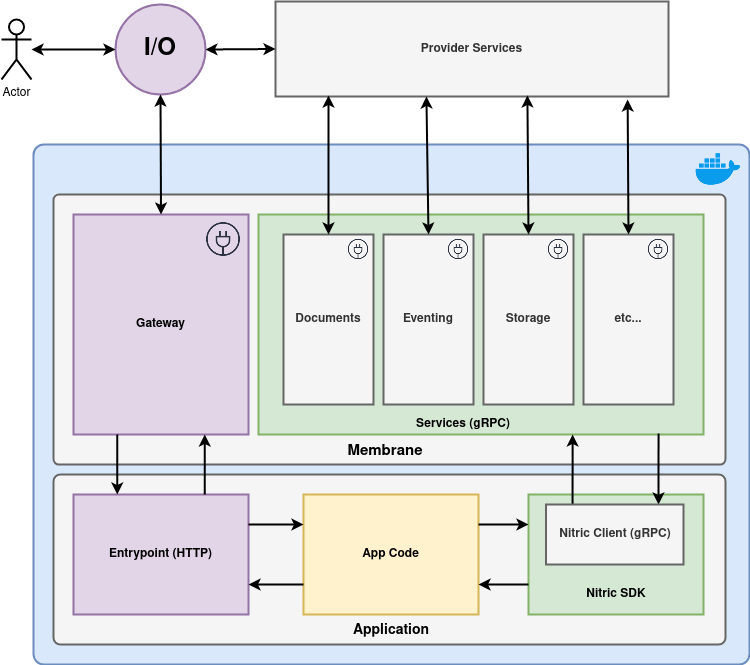

The diagram above was exported from draw.io. Its source (the exported page's mxGraphModel, read from the mxfile embedded in the PNG):
<mxGraphModel dx="2062" dy="1063" grid="0" gridSize="10" guides="1" tooltips="1" connect="1" arrows="1" fold="1" page="1" pageScale="1" pageWidth="850" pageHeight="1100" math="0" shadow="0">
  <root>
    <mxCell id="0" />
    <mxCell id="1" parent="0" />
    <mxCell id="2" value="" style="rounded=1;whiteSpace=wrap;html=1;strokeWidth=2;arcSize=2;fillColor=#dae8fc;strokeColor=#6c8ebf;" vertex="1" parent="1">
      <mxGeometry x="50" y="200" width="716" height="520" as="geometry" />
    </mxCell>
    <mxCell id="3" value="" style="rounded=1;whiteSpace=wrap;html=1;strokeWidth=2;arcSize=2;fillColor=#f5f5f5;strokeColor=#666666;fontColor=#333333;" vertex="1" parent="1">
      <mxGeometry x="70" y="250" width="672" height="270" as="geometry" />
    </mxCell>
    <mxCell id="4" value="&lt;b&gt;Gateway&lt;/b&gt;" style="rounded=0;whiteSpace=wrap;html=1;strokeWidth=2;fillColor=#e1d5e7;strokeColor=#9673a6;" vertex="1" parent="1">
      <mxGeometry x="90" y="270" width="175" height="220" as="geometry" />
    </mxCell>
    <mxCell id="5" value="" style="shape=image;html=1;verticalAlign=top;verticalLabelPosition=bottom;labelBackgroundColor=#ffffff;imageAspect=0;aspect=fixed;image=https://cdn2.iconfinder.com/data/icons/electronic-13/480/8-electronic-plugin-cable-icon-2-128.png" vertex="1" parent="1">
      <mxGeometry x="215" y="270" width="50" height="50" as="geometry" />
    </mxCell>
    <mxCell id="6" value="" style="rounded=1;whiteSpace=wrap;html=1;strokeWidth=2;arcSize=4;fillColor=#f5f5f5;strokeColor=#666666;fontColor=#333333;" vertex="1" parent="1">
      <mxGeometry x="70" y="530" width="672" height="170" as="geometry" />
    </mxCell>
    <mxCell id="7" value="" style="rounded=0;whiteSpace=wrap;html=1;strokeWidth=2;fillColor=#d5e8d4;strokeColor=#82b366;" vertex="1" parent="1">
      <mxGeometry x="275" y="270" width="445" height="220" as="geometry" />
    </mxCell>
    <mxCell id="8" value="&lt;b&gt;Entrypoint (HTTP)&lt;/b&gt;" style="rounded=0;whiteSpace=wrap;html=1;strokeWidth=2;fillColor=#e1d5e7;strokeColor=#9673a6;" vertex="1" parent="1">
      <mxGeometry x="90" y="550" width="175" height="120" as="geometry" />
    </mxCell>
    <mxCell id="9" value="&lt;b&gt;App Code&lt;/b&gt;" style="rounded=0;whiteSpace=wrap;html=1;strokeWidth=2;fillColor=#fff2cc;strokeColor=#d6b656;" vertex="1" parent="1">
      <mxGeometry x="320" y="550" width="175" height="120" as="geometry" />
    </mxCell>
    <mxCell id="10" value="" style="rounded=0;whiteSpace=wrap;html=1;strokeWidth=2;fillColor=#d5e8d4;strokeColor=#82b366;" vertex="1" parent="1">
      <mxGeometry x="545" y="550" width="175" height="120" as="geometry" />
    </mxCell>
    <mxCell id="11" value="&lt;b&gt;Services (gRPC)&lt;/b&gt;" style="text;html=1;strokeColor=none;fillColor=none;align=center;verticalAlign=middle;whiteSpace=wrap;rounded=0;" vertex="1" parent="1">
      <mxGeometry x="430" y="470" width="100" height="20" as="geometry" />
    </mxCell>
    <mxCell id="12" value="" style="endArrow=classic;html=1;strokeWidth=2;exitX=0.25;exitY=1;exitDx=0;exitDy=0;entryX=0.25;entryY=0;entryDx=0;entryDy=0;" edge="1" source="4" target="8" parent="1">
      <mxGeometry width="50" height="50" relative="1" as="geometry">
        <mxPoint x="400" y="570" as="sourcePoint" />
        <mxPoint x="450" y="520" as="targetPoint" />
      </mxGeometry>
    </mxCell>
    <mxCell id="13" value="" style="endArrow=classic;html=1;strokeWidth=2;exitX=0.75;exitY=0;exitDx=0;exitDy=0;entryX=0.75;entryY=1;entryDx=0;entryDy=0;" edge="1" source="8" target="4" parent="1">
      <mxGeometry width="50" height="50" relative="1" as="geometry">
        <mxPoint x="143.75" y="510" as="sourcePoint" />
        <mxPoint x="143.75" y="560" as="targetPoint" />
      </mxGeometry>
    </mxCell>
    <mxCell id="14" value="" style="endArrow=classic;html=1;strokeWidth=2;exitX=1;exitY=0.25;exitDx=0;exitDy=0;entryX=0;entryY=0.25;entryDx=0;entryDy=0;" edge="1" source="8" target="9" parent="1">
      <mxGeometry width="50" height="50" relative="1" as="geometry">
        <mxPoint x="400" y="570" as="sourcePoint" />
        <mxPoint x="450" y="520" as="targetPoint" />
      </mxGeometry>
    </mxCell>
    <mxCell id="15" value="" style="endArrow=classic;html=1;strokeWidth=2;exitX=0;exitY=0.75;exitDx=0;exitDy=0;entryX=1;entryY=0.75;entryDx=0;entryDy=0;" edge="1" source="9" target="8" parent="1">
      <mxGeometry width="50" height="50" relative="1" as="geometry">
        <mxPoint x="275" y="590" as="sourcePoint" />
        <mxPoint x="330" y="590" as="targetPoint" />
      </mxGeometry>
    </mxCell>
    <mxCell id="16" value="" style="endArrow=classic;html=1;strokeWidth=2;entryX=0;entryY=0.25;entryDx=0;entryDy=0;exitX=1;exitY=0.25;exitDx=0;exitDy=0;" edge="1" source="9" target="10" parent="1">
      <mxGeometry width="50" height="50" relative="1" as="geometry">
        <mxPoint x="490" y="580" as="sourcePoint" />
        <mxPoint x="330" y="590" as="targetPoint" />
      </mxGeometry>
    </mxCell>
    <mxCell id="17" value="" style="endArrow=classic;html=1;strokeWidth=2;entryX=1;entryY=0.75;entryDx=0;entryDy=0;exitX=0;exitY=0.75;exitDx=0;exitDy=0;" edge="1" source="10" target="9" parent="1">
      <mxGeometry width="50" height="50" relative="1" as="geometry">
        <mxPoint x="505" y="590" as="sourcePoint" />
        <mxPoint x="555" y="590" as="targetPoint" />
      </mxGeometry>
    </mxCell>
    <mxCell id="18" value="" style="endArrow=classic;html=1;strokeWidth=2;entryX=0.706;entryY=1;entryDx=0;entryDy=0;exitX=0.193;exitY=0.033;exitDx=0;exitDy=0;entryPerimeter=0;exitPerimeter=0;" edge="1" source="32" target="7" parent="1">
      <mxGeometry width="50" height="50" relative="1" as="geometry">
        <mxPoint x="505" y="590" as="sourcePoint" />
        <mxPoint x="555" y="590" as="targetPoint" />
      </mxGeometry>
    </mxCell>
    <mxCell id="19" value="" style="endArrow=classic;html=1;strokeWidth=2;entryX=0.818;entryY=0;entryDx=0;entryDy=0;exitX=0.899;exitY=0.995;exitDx=0;exitDy=0;exitPerimeter=0;entryPerimeter=0;" edge="1" source="7" target="32" parent="1">
      <mxGeometry width="50" height="50" relative="1" as="geometry">
        <mxPoint x="598.75" y="560" as="sourcePoint" />
        <mxPoint x="599.1700000000001" y="510" as="targetPoint" />
      </mxGeometry>
    </mxCell>
    <mxCell id="20" value="&lt;font style=&quot;font-size: 15px&quot;&gt;&lt;b&gt;Membrane&lt;/b&gt;&lt;/font&gt;" style="text;html=1;strokeColor=none;fillColor=none;align=center;verticalAlign=middle;whiteSpace=wrap;rounded=0;" vertex="1" parent="1">
      <mxGeometry x="352" y="497" width="100" height="20" as="geometry" />
    </mxCell>
    <mxCell id="21" value="&lt;font style=&quot;font-size: 14px&quot;&gt;&lt;b&gt;Application&lt;/b&gt;&lt;/font&gt;" style="text;html=1;strokeColor=none;fillColor=none;align=center;verticalAlign=middle;whiteSpace=wrap;rounded=0;" vertex="1" parent="1">
      <mxGeometry x="357.5" y="676" width="100" height="20" as="geometry" />
    </mxCell>
    <mxCell id="22" value="" style="shape=image;html=1;verticalAlign=top;verticalLabelPosition=bottom;labelBackgroundColor=#ffffff;imageAspect=0;aspect=fixed;image=https://cdn4.iconfinder.com/data/icons/logos-and-brands/512/97_Docker_logo_logos-128.png;strokeWidth=2;" vertex="1" parent="1">
      <mxGeometry x="710" y="200" width="50" height="50" as="geometry" />
    </mxCell>
    <mxCell id="23" value="&lt;font style=&quot;font-size: 24px&quot;&gt;&lt;b&gt;I/O&lt;/b&gt;&lt;/font&gt;" style="ellipse;whiteSpace=wrap;html=1;strokeWidth=2;fillColor=#e1d5e7;strokeColor=#9673a6;" vertex="1" parent="1">
      <mxGeometry x="132" y="60" width="90" height="90" as="geometry" />
    </mxCell>
    <mxCell id="24" value="" style="endArrow=classic;startArrow=classic;html=1;strokeWidth=2;exitX=0.5;exitY=0;exitDx=0;exitDy=0;" edge="1" source="4" target="23" parent="1">
      <mxGeometry width="50" height="50" relative="1" as="geometry">
        <mxPoint x="400" y="480" as="sourcePoint" />
        <mxPoint x="450" y="430" as="targetPoint" />
      </mxGeometry>
    </mxCell>
    <mxCell id="25" value="" style="group;fillColor=#f5f5f5;strokeColor=#666666;fontColor=#333333;" vertex="1" connectable="0" parent="1">
      <mxGeometry x="400" y="290" width="90" height="170" as="geometry" />
    </mxCell>
    <mxCell id="26" value="&lt;b&gt;Eventing&lt;/b&gt;" style="rounded=0;whiteSpace=wrap;html=1;strokeWidth=2;fillColor=#f5f5f5;strokeColor=#666666;fontColor=#333333;" vertex="1" parent="25">
      <mxGeometry width="90" height="170" as="geometry" />
    </mxCell>
    <mxCell id="27" value="" style="shape=image;html=1;verticalAlign=top;verticalLabelPosition=bottom;labelBackgroundColor=#ffffff;imageAspect=0;aspect=fixed;image=https://cdn2.iconfinder.com/data/icons/electronic-13/480/8-electronic-plugin-cable-icon-2-128.png" vertex="1" parent="25">
      <mxGeometry x="60" width="30" height="30" as="geometry" />
    </mxCell>
    <mxCell id="28" value="" style="group;fillColor=#f5f5f5;strokeColor=#666666;fontColor=#333333;" vertex="1" connectable="0" parent="1">
      <mxGeometry x="500" y="290" width="90" height="170" as="geometry" />
    </mxCell>
    <mxCell id="29" value="&lt;b&gt;Storage&lt;/b&gt;" style="rounded=0;whiteSpace=wrap;html=1;strokeWidth=2;fillColor=#f5f5f5;strokeColor=#666666;fontColor=#333333;" vertex="1" parent="28">
      <mxGeometry width="90" height="170" as="geometry" />
    </mxCell>
    <mxCell id="30" value="" style="shape=image;html=1;verticalAlign=top;verticalLabelPosition=bottom;labelBackgroundColor=#ffffff;imageAspect=0;aspect=fixed;image=https://cdn2.iconfinder.com/data/icons/electronic-13/480/8-electronic-plugin-cable-icon-2-128.png" vertex="1" parent="28">
      <mxGeometry x="60" width="30" height="30" as="geometry" />
    </mxCell>
    <mxCell id="31" value="&lt;b&gt;Nitric SDK&lt;/b&gt;" style="text;html=1;strokeColor=none;fillColor=none;align=center;verticalAlign=middle;whiteSpace=wrap;rounded=0;" vertex="1" parent="1">
      <mxGeometry x="582.5" y="640" width="100" height="20" as="geometry" />
    </mxCell>
    <mxCell id="32" value="&lt;b&gt;Nitric Client (gRPC)&lt;/b&gt;" style="rounded=0;whiteSpace=wrap;html=1;strokeWidth=2;fillColor=#f5f5f5;strokeColor=#666666;fontColor=#333333;" vertex="1" parent="1">
      <mxGeometry x="562.5" y="560" width="137.5" height="60" as="geometry" />
    </mxCell>
    <mxCell id="33" value="" style="group;fillColor=#f5f5f5;strokeColor=#666666;fontColor=#333333;" vertex="1" connectable="0" parent="1">
      <mxGeometry x="600" y="290" width="90" height="170" as="geometry" />
    </mxCell>
    <mxCell id="34" value="&lt;b&gt;etc...&lt;/b&gt;" style="rounded=0;whiteSpace=wrap;html=1;strokeWidth=2;fillColor=#f5f5f5;strokeColor=#666666;fontColor=#333333;" vertex="1" parent="33">
      <mxGeometry width="90" height="170" as="geometry" />
    </mxCell>
    <mxCell id="35" value="" style="shape=image;html=1;verticalAlign=top;verticalLabelPosition=bottom;labelBackgroundColor=#ffffff;imageAspect=0;aspect=fixed;image=https://cdn2.iconfinder.com/data/icons/electronic-13/480/8-electronic-plugin-cable-icon-2-128.png" vertex="1" parent="33">
      <mxGeometry x="60" width="30" height="30" as="geometry" />
    </mxCell>
    <mxCell id="36" value="&lt;b&gt;Provider Services&lt;/b&gt;" style="rounded=0;whiteSpace=wrap;html=1;strokeWidth=2;fillColor=#f5f5f5;strokeColor=#666666;fontColor=#333333;" vertex="1" parent="1">
      <mxGeometry x="292" y="57" width="393" height="95" as="geometry" />
    </mxCell>
    <mxCell id="37" value="" style="group" vertex="1" connectable="0" parent="1">
      <mxGeometry x="300" y="290" width="90" height="170" as="geometry" />
    </mxCell>
    <mxCell id="38" value="&lt;b&gt;Documents&lt;/b&gt;" style="rounded=0;whiteSpace=wrap;html=1;strokeWidth=2;fillColor=#f5f5f5;strokeColor=#666666;fontColor=#333333;" vertex="1" parent="37">
      <mxGeometry width="90" height="170" as="geometry" />
    </mxCell>
    <mxCell id="39" value="" style="shape=image;html=1;verticalAlign=top;verticalLabelPosition=bottom;labelBackgroundColor=#ffffff;imageAspect=0;aspect=fixed;image=https://cdn2.iconfinder.com/data/icons/electronic-13/480/8-electronic-plugin-cable-icon-2-128.png" vertex="1" parent="37">
      <mxGeometry x="60" width="30" height="30" as="geometry" />
    </mxCell>
    <mxCell id="40" value="" style="endArrow=classic;startArrow=classic;html=1;strokeWidth=2;exitX=0.5;exitY=0;exitDx=0;exitDy=0;" edge="1" source="38" parent="1">
      <mxGeometry width="50" height="50" relative="1" as="geometry">
        <mxPoint x="399" y="479" as="sourcePoint" />
        <mxPoint x="345" y="151" as="targetPoint" />
      </mxGeometry>
    </mxCell>
    <mxCell id="41" value="" style="endArrow=classic;startArrow=classic;html=1;strokeWidth=2;exitX=0.5;exitY=0;exitDx=0;exitDy=0;entryX=0.384;entryY=1;entryDx=0;entryDy=0;entryPerimeter=0;" edge="1" source="26" target="36" parent="1">
      <mxGeometry width="50" height="50" relative="1" as="geometry">
        <mxPoint x="448" y="289" as="sourcePoint" />
        <mxPoint x="448" y="150" as="targetPoint" />
      </mxGeometry>
    </mxCell>
    <mxCell id="42" value="" style="endArrow=classic;startArrow=classic;html=1;strokeWidth=2;exitX=0.5;exitY=0;exitDx=0;exitDy=0;entryX=0.641;entryY=0.989;entryDx=0;entryDy=0;entryPerimeter=0;" edge="1" source="29" target="36" parent="1">
      <mxGeometry width="50" height="50" relative="1" as="geometry">
        <mxPoint x="455" y="300" as="sourcePoint" />
        <mxPoint x="452.9119999999998" y="162" as="targetPoint" />
      </mxGeometry>
    </mxCell>
    <mxCell id="43" value="" style="endArrow=classic;startArrow=classic;html=1;strokeWidth=2;exitX=0.5;exitY=0;exitDx=0;exitDy=0;entryX=0.896;entryY=1.032;entryDx=0;entryDy=0;entryPerimeter=0;" edge="1" source="34" target="36" parent="1">
      <mxGeometry width="50" height="50" relative="1" as="geometry">
        <mxPoint x="555" y="300" as="sourcePoint" />
        <mxPoint x="553.913" y="160.95499999999993" as="targetPoint" />
      </mxGeometry>
    </mxCell>
    <mxCell id="44" value="" style="endArrow=classic;startArrow=classic;html=1;strokeWidth=2;exitX=1;exitY=0.5;exitDx=0;exitDy=0;entryX=0;entryY=0.5;entryDx=0;entryDy=0;" edge="1" source="23" target="36" parent="1">
      <mxGeometry width="50" height="50" relative="1" as="geometry">
        <mxPoint x="187.5" y="280" as="sourcePoint" />
        <mxPoint x="187" y="160" as="targetPoint" />
      </mxGeometry>
    </mxCell>
    <mxCell id="45" value="Actor" style="shape=umlActor;verticalLabelPosition=bottom;verticalAlign=top;html=1;strokeWidth=2;" vertex="1" parent="1">
      <mxGeometry x="18" y="75" width="30" height="60" as="geometry" />
    </mxCell>
    <mxCell id="46" value="" style="endArrow=classic;startArrow=classic;html=1;strokeWidth=2;entryX=0;entryY=0.5;entryDx=0;entryDy=0;" edge="1" source="45" target="23" parent="1">
      <mxGeometry width="50" height="50" relative="1" as="geometry">
        <mxPoint x="399" y="479" as="sourcePoint" />
        <mxPoint x="449" y="429" as="targetPoint" />
      </mxGeometry>
    </mxCell>
  </root>
</mxGraphModel>